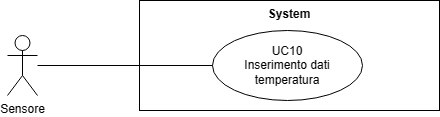

The diagram above was exported from draw.io. Its source (the exported page's mxGraphModel, read from the mxfile embedded in the PNG):
<mxGraphModel dx="21114" dy="543" grid="1" gridSize="10" guides="1" tooltips="1" connect="1" arrows="1" fold="1" page="1" pageScale="1" pageWidth="20000" pageHeight="20000" math="0" shadow="0">
  <root>
    <mxCell id="0" />
    <mxCell id="1" parent="0" />
    <mxCell id="2" value="System" style="shape=rect;html=1;verticalAlign=top;fontStyle=1;whiteSpace=wrap;align=center;" vertex="1" parent="1">
      <mxGeometry x="-19798" y="1650" width="300" height="110" as="geometry" />
    </mxCell>
    <mxCell id="3" value="Sensore" style="shape=umlActor;verticalLabelPosition=bottom;verticalAlign=top;html=1;outlineConnect=0;" vertex="1" parent="1">
      <mxGeometry x="-19930" y="1685" width="30" height="60" as="geometry" />
    </mxCell>
    <mxCell id="4" value="UC10&lt;br&gt;Inserimento dati temperatura" style="ellipse;whiteSpace=wrap;html=1;" vertex="1" parent="1">
      <mxGeometry x="-19725" y="1680" width="150" height="70" as="geometry" />
    </mxCell>
    <mxCell id="5" value="" style="edgeStyle=none;html=1;endArrow=none;verticalAlign=bottom;rounded=0;" edge="1" source="3" target="4" parent="1">
      <mxGeometry width="160" relative="1" as="geometry">
        <mxPoint x="-19850" y="1760" as="sourcePoint" />
        <mxPoint x="-19690" y="1760" as="targetPoint" />
      </mxGeometry>
    </mxCell>
  </root>
</mxGraphModel>